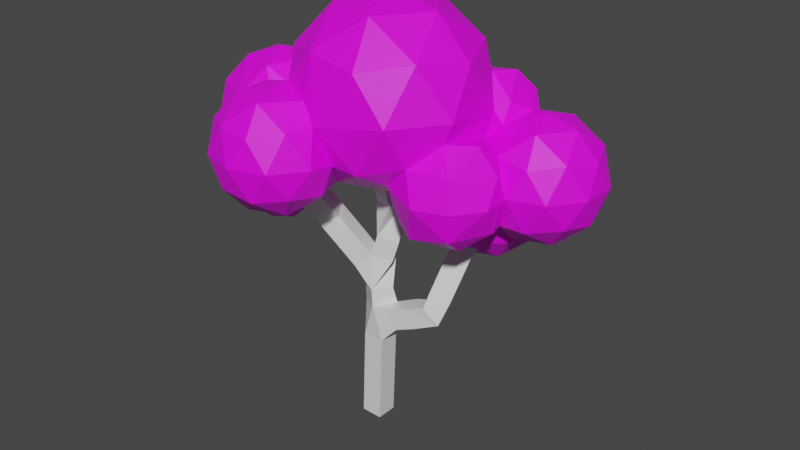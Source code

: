 # Source: koivu1.blend  (saved by Blender 4.3.34; exported with 4.5.12 LTS)
import bpy
from mathutils import Matrix  # noqa: F401  (used for matrix-valued properties, if any)

bpy.ops.wm.read_factory_settings(use_empty=True)
scene = bpy.context.scene
scene.name = 'Scene'

# ---- collections
col_collection = bpy.data.collections.new('Collection'); scene.collection.children.link(col_collection)

# ---- images (referenced by path relative to the original .blend; pixels are not part of the script)
import os
ASSET_DIR = os.environ.get("B2B_ASSET_DIR", "")  # directory of the original .blend (textures are referenced by path, not embedded)
HERE = os.path.dirname(os.path.abspath(__file__))  # packed textures are extracted next to this script under _unpacked/

def load_image(name, relpath, width, height, colorspace="sRGB"):
    """Load a texture the original file referenced (path relative to the .blend, or extracted next to this script)."""
    p = next((c for c in (os.path.join(HERE, relpath), os.path.join(ASSET_DIR, relpath)) if relpath and os.path.exists(c)), "")
    if p:
        img = bpy.data.images.load(p, check_existing=True)
        img.name = name
    else:  # same state as the original file: an image datablock whose file is absent (Cycles renders it pink)
        img = bpy.data.images.new(name, width, height)
        img.source = "FILE"
        img.filepath = "//" + (relpath or name)
    img.colorspace_settings.name = colorspace
    return img
img_green = load_image('green', 'koivu_lehdet_vihrea.png', 1024, 1024, 'sRGB')

# ---- materials (node trees are filled in below, after node groups)
mat_material = bpy.data.materials.new('Material')
mat_material.alpha_threshold = 0.0
mat_material.use_transparent_shadow = False
mat_material.line_color = (0.0, 0.0, 0.0, 1.0)
mat_material_001 = bpy.data.materials.new('Material.001')
mat_material_001.use_transparent_shadow = False

# ---- material node trees
mat_material.use_nodes = True; mat_material.node_tree.nodes.clear()
_N = mat_material.node_tree.nodes; _L = mat_material.node_tree.links
n0 = _N.new('ShaderNodeOutputMaterial'); n0.name = 'Material Output'; n0.location = (300, 300)
n1 = _N.new('ShaderNodeBsdfPrincipled'); n1.name = 'Principled BSDF'; n1.location = (10, 300)
n1.distribution = 'GGX'
n1.subsurface_method = 'RANDOM_WALK_SKIN'
n1.inputs[2].default_value = 0.4
n1.inputs[3].default_value = 1.45
n1.inputs[27].default_value = (0.0, 0.0, 0.0, 1.0)
n1.inputs[28].default_value = 1.0
_L.new(n1.outputs[0], n0.inputs[0])
n0.is_active_output = True
mat_material_001.use_nodes = True; mat_material_001.node_tree.nodes.clear()
_N = mat_material_001.node_tree.nodes; _L = mat_material_001.node_tree.links
n0 = _N.new('ShaderNodeBsdfPrincipled'); n0.name = 'Principled BSDF'; n0.location = (10, 300)
n0.distribution = 'GGX'
n0.subsurface_method = 'RANDOM_WALK_SKIN'
n0.inputs[3].default_value = 1.45
n0.inputs[27].default_value = (0.0, 0.0, 0.0, 1.0)
n0.inputs[28].default_value = 1.0
n1 = _N.new('ShaderNodeOutputMaterial'); n1.name = 'Material Output'; n1.location = (300, 300)
n2 = _N.new('ShaderNodeTexImage'); n2.name = 'Image Texture'; n2.location = (-280, 280)
n2.image = img_green
_L.new(n0.outputs[0], n1.inputs[0])
_L.new(n2.outputs[0], n0.inputs[0])
n1.is_active_output = True

# ---- world
world_world = bpy.data.worlds.new('World'); scene.world = world_world
world_world.use_nodes = True; world_world.node_tree.nodes.clear()
_N = world_world.node_tree.nodes; _L = world_world.node_tree.links
n0 = _N.new('ShaderNodeOutputWorld'); n0.name = 'World Output'; n0.location = (300, 300)
n1 = _N.new('ShaderNodeBackground'); n1.name = 'Background'; n1.location = (10, 300)
n1.inputs[0].default_value = (0.05088, 0.05088, 0.05088, 1.0)
_L.new(n1.outputs[0], n0.inputs[0])
n0.is_active_output = True
world_world.color = (0.05088, 0.05088, 0.05088)
world_world.use_sun_shadow = False
world_world.sun_shadow_jitter_overblur = 0.0

# ---- meshes
me_cube = bpy.data.meshes.new('Cube')
me_cube.from_pydata([(0.0, 0.0, 0.0), (1.845, 1.053, 5.051), (1.448, 0.2335, 3.121), (0.3067, 0.7976, 8.84), (0.1638, -0.1097, 7.317), (0.2931, 0.3024, 5.103), (-0.05172, 0.1017, 3.724), (0.1034, -3.521e-07, 2.621), (3.123, 1.43, 5.444), (-1.009, -0.387, 5.034), (-1.037, -1.393, 6.284), (2.172, 0.9581, 6.267), (-0.478, 1.782, 5.679)], [(6, 9), (1, 8), (2, 1), (7, 2), (4, 3), (5, 4), (6, 5), (7, 6), (0, 7), (9, 10), (1, 11), (5, 12)], [])
_uv = me_cube.uv_layers.new(name='UVMap')
_uv.uv.foreach_set('vector', [])
me_cube.materials.append(mat_material)
me_cube.use_remesh_preserve_volume = False
me_cube.use_remesh_preserve_attributes = False
me_cube.use_mirror_vertex_groups = False
me_cube.update()
me_icosphere_006 = bpy.data.meshes.new('Icosphere.006')
me_icosphere_006.from_pydata([(1.069, -0.1634, -1.76), (-0.4799, 1.329, -2.094), (-0.856, 1.141, -1.821), (-0.3252, 1.47, -1.319), (-0.4425, 0.815, -1.886), (3.278e-07, 0.0, -1.35), (-0.4425, 1.603, -1.886), (1.482, -0.7279, -1.387), (0.06551, 1.503, -1.012), (0.7761, 1.081, -2.438), (-0.2736, 1.119, -0.6739), (-1.484, 1.387, -1.502), (-1.008, 1.878, -1.308), (1.47, 0.5768, -1.908), (-0.3981, 1.572, -1.418), (0.8841, -0.7312, -1.525), (0.332, -0.2486, -1.243), (-0.5904, 1.1, -2.078), (-0.9912, 0.2864, -1.678), (-0.256, 1.209, -2.078), (0.5111, 0.2653, -1.908), (-1.265, 1.69, -0.7927), (-0.08175, 1.084, -1.901), (-0.7488, 1.693, -0.6728), (-0.4155, 0.7788, -1.124), (1.466, -0.7353, -0.552), (-0.137, 1.561, -1.13), (-1.067, 1.298, -0.4676), (-0.7446, 1.429, -1.887), (-0.6109, 0.02285, -1.195), (-1.018, 0.8638, -1.724), (0.1532, 1.043, -0.8007), (0.5111, 1.896, -1.908), (-0.2965, 0.7657, -1.637), (-0.3632, 1.255, -0.781), (-1.46, -0.8072, -1.922), (-0.06534, 1.341, -0.755), (1.47, 1.585, -1.908), (-0.7207, 0.8656, -1.669), (-0.7238, 1.549, -1.664), (1.77, -0.1634, -0.625), (1.61, 0.7825, -1.784), (-0.2886, 1.651, -1.61), (-1.264, 1.203, -1.724), (-1.018, 1.541, -1.724), (-1.134, -1.043, -1.674), (1.402, -0.4058, -1.643), (-1.696, 0.4059, -1.47), (-0.73, 1.751, -1.504), (1.736, -0.1634, -1.388), (-1.544, 0.988, -1.064), (1.402, 0.07896, -1.643), (0.6562, -0.1634, -1.643), (-1.306, 1.751, -1.148), (1.041, 1.896, -1.051), (-1.553, 1.412, -1.148), (-0.5099, 1.751, -1.148), (0.5288, -0.5556, -1.388), (-1.688, -1.046, -1.674), (0.969, 1.443, -0.0007397), (0.6204, 0.6015, -2.295), (-1.485, 1.203, -0.7914), (1.814, -0.4058, -0.9758), (1.184, 0.7846, -2.295), (-0.3353, 1.432, -0.8769), (2.413, 0.3451, -1.338), (1.069, -0.9477, -0.9758), (1.526, 0.8831, -0.1614), (-0.5519, 1.203, -0.5712), (1.028, 0.3053, -1.983), (1.53, -0.7979, -0.9758), (0.5489, -0.7412, -0.903), (1.592, 1.081, -1.983), (0.9715, 0.7802, 0.2712), (1.184, 1.377, -2.295), (0.2721, 1.081, -2.295), (-1.815, -0.6634, -1.767), (0.1164, 0.6015, -1.983), (-0.8297, -1.232, -1.465), (0.6204, 1.56, -2.295), (0.1164, 1.56, -1.983), (-1.796, 0.7236, -0.8036), (1.028, 1.856, -1.983), (1.199, -0.4642, -0.2631), (1.481, -0.1634, -0.3086), (-1.537, -0.281, -1.767), (-0.9654, -0.5159, -1.674), (-0.129, 0.7762, -1.414), (0.2126, 0.3053, -1.479), (0.2126, 1.856, -1.479), (-1.271, 0.05086, -1.576), (-1.632, -1.164, -0.9009), (1.34, 1.856, -1.479), (0.7761, 2.039, -1.479), (-1.833, -0.8197, -1.109), (-0.969, -0.1686, -1.346), (0.5241, 1.856, -0.9755), (-0.5517, 0.4059, -1.346), (1.353, 0.5095, -0.2649), (-0.7943, 0.6548, -1.519), (2.413, 1.258, -1.338), (0.3684, 1.377, -0.664), (0.9025, 1.422, -0.5987), (0.7554, 1.498, -0.3257), (-2.25, -0.4308, -0.8615), (1.368, 1.328, -0.4219), (2.025, 0.06296, -0.5609), (1.365, 0.6384, 0.0003834), (-1.618, -0.03704, -1.234), (-1.292, 0.8082, -1.533), (-1.644, 0.7609, -1.346), (1.365, 1.216, 0.0003834), (-0.2013, -1.689, -0.9845), (-1.192, -0.6634, -1.903), (1.166, 1.056, 0.2557), (0.7032, 1.088, 0.1805), (-1.07, -1.971, -0.9845), (2.025, 1.54, -0.5609), (2.562, 0.8016, -0.5609), (-1.751, 0.3522, -0.5959), (-1.25, 0.997, -0.6083), (-1.776, -0.3993, -1.675), (-1.137, -0.2, -1.538), (1.785, 0.8016, -0.08086), (-1.458, 0.6253, -0.3682), (-0.9108, -0.5002, -1.397), (-2.101, -0.8873, -0.08481), (-0.9937, 0.73, -0.3626), (-1.317, -1.175, -1.305), (-2.101, 0.02574, -0.08481), (1.644, 0.3674, -1.688), (-1.107, -1.089, -1.362), (-1.868, -0.9792, -1.362), (2.154, 0.5333, -1.688), (0.3731, -1.148, 0.6037), (-1.72, -0.2577, -1.247), (2.013, 0.09911, -1.406), (2.524, 0.8016, -1.406), (-1.407, -0.1628, -1.286), (-1.473, -0.4308, 0.3952), (2.154, 1.07, -1.688), (-1.511, -1.034, -1.044), (-0.5897, -1.971, -0.2078), (-1.458, -1.689, -0.2078), (-0.9769, -0.7097, 0.6037), (2.013, 1.504, -1.406), (-0.9769, 0.7097, 0.6037), (2.611, 0.5333, -0.9492), (2.611, 1.07, -0.9492), (0.3731, 1.148, 0.6037), (1.207, 0.0, 0.6037), (2.296, 0.09911, -0.9492), (-1.87, -0.4545, -1.246), (-2.071, -0.8649, -0.9297), (-0.7884, -1.03, 0.2342), (3.278e-07, 0.0, 1.35), (-0.2807, -0.766, -1.069), (2.296, 1.504, -0.9492), (-2.071, 0.003401, -0.9297), (1.785, 1.67, -0.9492), (2.383, 0.3674, -0.4927), (-0.9707, -1.666, -1.335), (1.557, 1.504, -0.4927), (-0.4603, -1.5, -1.335), (0.3549, -1.092, -0.7097), (2.383, 1.236, -0.4927), (1.926, 0.3674, -0.2105), (-0.6014, -1.935, -1.053), (2.242, 0.8016, -0.2105), (-2.299, -0.6991, -0.4732), (-1.983, -1.133, -0.4732), (-0.091, -1.232, -1.053), (1.926, 1.236, -0.2105), (-0.4603, -0.9637, -1.335), (-1.983, 0.2717, -0.4732), (-2.299, -0.1624, -0.4732), (-1.427, -1.666, -1.053), (-0.1912, 0.6804, -1.148), (-1.562, -1.194, -0.1191), (-2.212, -0.4308, -0.01663), (-1.701, 0.2717, -0.01663), (-1.332, -0.8649, 0.2655), (-0.5753, -0.5124, -1.008), (1.284, -0.4172, 0.0), (-1.842, -0.6991, 0.2655), (-0.003805, -1.5, -0.5962), (-1.842, -0.1624, 0.2655), (-1.255, -0.01686, 0.2507), (-0.8297, -2.1, -0.5962), (-0.3193, -1.935, -0.5962), (0.7935, -1.092, 0.0), (-1.655, -1.5, -0.5962), (-1.34, -1.935, -0.5962), (-0.7935, 1.092, 0.0), (-1.295, 0.3184, -0.07904), (3.278e-07, 1.35, 0.0), (0.9291, -0.675, 0.7097), (-0.2321, -1.666, -0.1396), (-0.3549, -1.092, 0.7097), (-1.058, -1.935, -0.1396), (-1.148, 0.0, 0.7097), (-0.3549, 1.092, 0.7097), (0.9291, 0.675, 0.7097), (0.2193, -0.675, 1.148), (-0.6886, -1.666, 0.1425), (0.7097, 0.0, 1.148), (-0.3578, -1.214, 0.1297), (-0.5742, -0.4172, 1.148), (-1.199, -1.5, 0.1425), (-0.5742, 0.4172, 1.148), (-1.223, -0.9546, 0.125), (0.2193, 0.675, 1.148), (-0.1148, -1.325, -0.1153), (-0.009612, -1.114, -0.6649), (-0.7373, -0.4663, -0.9279), (-1.147, -0.5333, 0.2905), (-0.987, -0.8126, 0.08173), (-0.8362, -0.2112, -0.9589), (-1.649, -1.238, -0.533), (-0.9196, -0.8211, -1.347), (-0.9748, -0.6117, -1.123), (-1.142, -0.2354, -1.238), (-1.819, 0.1649, -0.943), (-0.5117, 0.6834, -0.9719), (-1.464, 0.4069, -0.372), (-1.21, 0.3338, -0.2809), (0.5074, 1.047, -0.5996), (1.247, 0.4628, -0.09828), (1.118, 0.4492, -0.5561), (0.4603, 1.183, -0.1317), (1.492, 1.112, -0.2139), (0.4598, 0.2729, -1.212), (0.003911, 0.6989, -1.1), (1.401, 1.561, -0.9431), (0.5668, 1.222, -0.5938), (0.9359, 0.5429, -0.7202), (1.015, 0.5591, -0.7412), (0.3422, 1.106, -0.6811), (1.148, 1.317, -0.6742), (1.649, 1.237, -1.687), (1.578, 1.523, -1.382), (1.586, 0.09865, -0.4913), (1.816, -0.05929, -0.937), (0.8905, -0.8023, -0.5658), (0.8423, 0.1588, -1.636), (1.666, 0.08419, -1.399), (1.22, 0.2346, -0.3242), (1.057, 0.5018, -0.6467), (1.352, 0.3169, -1.47), (1.287, 0.3488, -0.4469), (-0.5324, 0.6408, -1.144), (-0.4163, 0.8885, -0.8187), (-0.8066, 0.852, -0.5748), (-0.04352, 1.373, -1.775), (-0.3726, 0.867, -1.393), (-0.1396, 0.9359, -1.522), (-0.3993, 0.9071, -0.8436), (-0.3903, 0.9231, -0.813), (-0.1146, 1.415, -1.438)], [], [(156, 29, 5), (193, 195, 10), (134, 196, 203), (144, 198, 207), (146, 200, 209), (149, 201, 211), (150, 202, 205), (205, 211, 155), (205, 202, 211), (202, 149, 211), (211, 209, 155), (211, 201, 209), (201, 146, 209), (209, 207, 155), (209, 200, 207), (200, 144, 207), (207, 203, 155), (207, 198, 203), (198, 134, 203), (203, 205, 155), (203, 196, 205), (196, 150, 205), (150, 227, 202), (195, 201, 149), (195, 193, 201), (193, 146, 201), (200, 146, 194), (200, 194, 187), (198, 212, 134), (190, 196, 134), (190, 183, 196), (183, 150, 196), (195, 237, 10), (193, 194, 146), (212, 190, 134), (212, 164, 190), (183, 227, 150), (5, 231, 16), (78, 163, 161), (112, 163, 171), (78, 161, 128), (185, 112, 171), (116, 167, 188), (191, 91, 176), (112, 185, 189), (116, 188, 192), (142, 197, 204), (143, 199, 208), (210, 208, 154), (178, 208, 210), (208, 178, 143), (154, 208, 204), (208, 199, 204), (199, 142, 204), (154, 204, 206), (206, 204, 197), (206, 197, 212), (178, 218, 191), (143, 178, 191), (192, 199, 143), (192, 188, 199), (188, 142, 199), (189, 197, 142), (189, 185, 197), (191, 192, 143), (191, 176, 192), (176, 116, 192), (188, 189, 142), (188, 167, 189), (167, 112, 189), (212, 185, 213), (213, 171, 156), (173, 219, 182), (128, 176, 91), (128, 161, 176), (161, 116, 176), (173, 171, 163), (163, 78, 173), (161, 167, 116), (161, 163, 167), (163, 112, 167), (104, 153, 169), (104, 169, 175), (126, 178, 184), (129, 179, 186), (139, 215, 187), (187, 186, 139), (187, 180, 186), (180, 129, 186), (186, 184, 139), (186, 179, 184), (179, 126, 184), (184, 181, 139), (184, 178, 181), (180, 194, 224), (129, 180, 174), (175, 179, 129), (175, 169, 179), (169, 126, 179), (170, 178, 126), (194, 225, 224), (174, 175, 129), (174, 158, 175), (158, 104, 175), (169, 170, 126), (169, 153, 170), (153, 91, 170), (152, 104, 158), (152, 153, 104), (41, 133, 130), (65, 133, 137), (65, 137, 147), (100, 145, 157), (65, 147, 151), (100, 157, 148), (106, 160, 166), (117, 162, 172), (118, 165, 168), (168, 172, 123), (168, 165, 172), (165, 117, 172), (230, 162, 105), (67, 98, 123), (123, 98, 166), (166, 168, 123), (166, 160, 168), (160, 118, 168), (148, 165, 118), (148, 157, 165), (157, 117, 165), (162, 117, 159), (233, 162, 159), (242, 106, 241), (151, 160, 106), (151, 147, 160), (147, 118, 160), (157, 159, 117), (157, 145, 159), (159, 145, 240), (136, 65, 151), (147, 148, 118), (147, 137, 148), (137, 100, 148), (140, 145, 100), (140, 239, 145), (41, 130, 248), (137, 140, 100), (137, 133, 140), (133, 41, 140), (136, 245, 130), (130, 133, 136), (133, 65, 136), (45, 113, 86), (35, 76, 85), (35, 85, 113), (219, 45, 86), (128, 58, 45), (76, 58, 132), (85, 121, 135), (131, 45, 219), (58, 128, 132), (76, 132, 152), (135, 138, 85), (86, 122, 125), (132, 94, 152), (94, 132, 141), (141, 132, 128), (138, 122, 85), (135, 121, 152), (121, 76, 152), (128, 45, 131), (219, 125, 220), (219, 86, 125), (113, 122, 86), (113, 85, 122), (85, 76, 121), (76, 35, 58), (35, 45, 58), (35, 113, 45), (29, 18, 97), (18, 90, 47), (109, 18, 47), (109, 99, 18), (221, 138, 95), (222, 47, 108), (222, 81, 47), (124, 81, 119), (124, 225, 127), (120, 124, 127), (81, 124, 120), (119, 224, 124), (81, 120, 50), (119, 81, 222), (50, 110, 81), (110, 47, 81), (217, 95, 29), (29, 97, 223), (110, 109, 47), (47, 90, 108), (99, 97, 18), (90, 18, 95), (18, 29, 95), (227, 107, 73), (114, 67, 111), (111, 59, 114), (115, 73, 114), (59, 115, 114), (229, 115, 59), (114, 73, 107), (107, 67, 114), (59, 111, 105), (229, 59, 103), (59, 105, 103), (103, 105, 238), (103, 238, 102), (226, 229, 234), (228, 98, 227), (236, 247, 235), (9, 63, 60), (13, 63, 72), (9, 60, 75), (9, 75, 79), (9, 79, 74), (32, 80, 89), (37, 82, 92), (20, 244, 88), (32, 89, 93), (54, 96, 102), (54, 102, 233), (234, 102, 101), (96, 101, 102), (8, 101, 96), (54, 233, 92), (93, 96, 54), (93, 89, 96), (89, 8, 96), (232, 88, 231), (92, 93, 54), (92, 82, 93), (82, 32, 93), (80, 22, 253), (88, 87, 77), (77, 20, 88), (74, 82, 37), (74, 79, 82), (79, 32, 82), (79, 80, 32), (79, 75, 80), (22, 80, 75), (77, 22, 75), (75, 60, 77), (60, 20, 77), (72, 74, 37), (72, 63, 74), (63, 9, 74), (60, 69, 20), (60, 63, 69), (63, 13, 69), (0, 46, 15), (7, 46, 49), (0, 15, 52), (7, 49, 62), (66, 15, 7), (7, 62, 70), (71, 15, 66), (246, 83, 84), (84, 83, 25), (25, 40, 84), (40, 242, 241), (70, 62, 25), (62, 40, 25), (71, 16, 57), (71, 57, 15), (66, 70, 25), (66, 7, 70), (51, 244, 248), (16, 231, 52), (57, 16, 52), (52, 15, 57), (51, 49, 46), (0, 51, 46), (15, 46, 7), (2, 30, 43), (2, 43, 44), (2, 44, 39), (50, 11, 109), (12, 11, 53), (254, 24, 250), (50, 55, 11), (21, 61, 27), (23, 27, 68), (23, 68, 64), (23, 21, 27), (61, 120, 27), (27, 252, 68), (64, 3, 56), (56, 23, 64), (12, 21, 23), (12, 53, 21), (55, 61, 21), (61, 55, 50), (56, 12, 23), (56, 48, 12), (53, 55, 21), (53, 11, 55), (48, 14, 39), (12, 48, 44), (44, 11, 12), (44, 43, 11), (109, 11, 43), (43, 30, 109), (1, 19, 17), (39, 6, 28), (42, 253, 6), (38, 4, 33), (39, 42, 6), (14, 258, 42), (38, 2, 4), (33, 4, 22), (6, 253, 19), (19, 1, 6), (1, 28, 6), (1, 17, 28), (17, 2, 28), (232, 231, 5, 177), (17, 4, 2), (22, 19, 253), (17, 19, 4), (19, 22, 4), (24, 87, 177), (36, 8, 64), (36, 10, 31), (34, 10, 36), (64, 34, 36), (34, 257, 10), (64, 8, 26), (26, 8, 258), (87, 24, 254), (177, 87, 232), (156, 5, 16), (29, 177, 5), (127, 193, 10, 252), (212, 213, 164), (83, 183, 190, 243), (73, 115, 149, 202), (202, 227, 73), (200, 187, 215, 144), (229, 195, 149, 115), (198, 144, 154), (198, 154, 206), (206, 212, 198), (237, 195, 229, 226), (154, 144, 215, 216), (127, 194, 193), (194, 127, 225), (83, 246, 227, 183), (190, 164, 243), (246, 228, 227), (237, 31, 10), (223, 251, 252, 10, 257, 177), (177, 29, 223), (217, 29, 156, 182, 214), (71, 164, 156, 16), (164, 213, 156), (182, 219, 220, 214), (71, 243, 164), (131, 219, 78), (78, 128, 131), (173, 78, 219), (191, 218, 91), (210, 154, 216), (212, 197, 185), (185, 171, 213), (173, 182, 156), (119, 222, 158, 174), (91, 141, 128), (171, 173, 156), (152, 108, 135), (108, 138, 135), (119, 174, 180, 224), (170, 91, 218), (210, 216, 181), (180, 187, 194), (210, 181, 178), (139, 181, 215), (215, 181, 216), (91, 153, 94, 141), (170, 218, 178), (222, 108, 158), (152, 158, 108), (153, 152, 94), (105, 162, 233, 238), (217, 214, 221), (214, 220, 221), (140, 41, 239), (136, 242, 245), (159, 240, 233), (249, 241, 98), (123, 172, 230), (172, 162, 230), (123, 230, 67), (98, 228, 249), (166, 98, 241), (241, 106, 166), (234, 101, 237, 226), (151, 106, 242), (242, 136, 151), (145, 239, 240), (248, 130, 245), (125, 221, 220), (125, 122, 221), (138, 221, 122), (127, 252, 120), (225, 124, 224), (95, 217, 221), (223, 97, 250), (110, 50, 109), (108, 90, 138), (99, 250, 97), (90, 95, 138), (103, 102, 234), (111, 67, 230), (105, 111, 230), (98, 107, 227), (98, 67, 107), (103, 234, 229), (13, 72, 41), (20, 69, 244), (77, 87, 22), (13, 41, 248), (255, 22, 87), (37, 92, 240), (8, 31, 101), (102, 238, 233), (37, 240, 239, 72), (101, 31, 237), (92, 233, 240), (88, 244, 231), (258, 8, 89), (89, 80, 258), (253, 258, 80), (87, 88, 232), (69, 248, 244), (248, 69, 13), (239, 41, 72), (246, 84, 241, 249), (0, 52, 244), (244, 51, 0), (228, 246, 249), (84, 40, 241), (242, 62, 49, 245), (25, 83, 243), (236, 235, 247), (243, 71, 66), (66, 25, 243), (40, 62, 242), (68, 251, 256, 34), (245, 51, 248), (52, 231, 244), (49, 51, 245), (30, 2, 38), (14, 48, 56), (3, 14, 56), (64, 68, 34), (61, 50, 120), (27, 120, 252), (252, 251, 68), (250, 24, 256, 251), (223, 250, 251), (250, 99, 254), (44, 48, 39), (99, 109, 30), (99, 30, 38), (99, 38, 254), (22, 255, 33), (14, 3, 258), (258, 253, 42), (39, 14, 42), (33, 254, 38), (255, 254, 33), (2, 39, 28), (31, 8, 36), (34, 256, 257), (26, 3, 64), (256, 24, 257), (177, 257, 24), (3, 26, 258), (254, 255, 87)])
_uv = me_icosphere_006.uv_layers.new(name='UVMap')
_uv.uv.foreach_set('vector', [0.0458, 0.3505, 0.04363, 0.2919, 0.08576, 0.3016, 0.03892, 0.6197, 0.04295, 0.5714, 0.08752, 0.6058, 0.4515, 0.1598, 0.4556, 0.1113, 0.4982, 0.1352, 0.4888, 0.5287, 0.5363, 0.5041, 0.5307, 0.561, 0.1847, 0.1049, 0.1825, 0.0532, 0.2261, 0.07602, 0.275, 0.1577, 0.2261, 0.1372, 0.2792, 0.107, 0.4515, 0.0572, 0.4714, 0.02127, 0.4982, 0.07486, 0.3216, 0.07321, 0.2792, 0.107, 0.275, 0.05355, 0.3216, 0.07321, 0.3216, 0.1344, 0.2792, 0.107, 0.3216, 0.1344, 0.275, 0.1577, 0.2792, 0.107, 0.2792, 0.107, 0.2261, 0.07602, 0.275, 0.05355, 0.2792, 0.107, 0.2261, 0.1372, 0.2261, 0.07602, 0.2261, 0.1372, 0.1847, 0.1049, 0.2261, 0.07602, 0.2261, 0.07602, 0.2357, 0.02301, 0.275, 0.05355, 0.2261, 0.07602, 0.1825, 0.0532, 0.2357, 0.02301, 0.4739, 0.5668, 0.4888, 0.5287, 0.5307, 0.561, 0.5307, 0.561, 0.5839, 0.5308, 0.5697, 0.5741, 0.5307, 0.561, 0.5363, 0.5041, 0.5839, 0.5308, 0.5363, 0.5041, 0.5794, 0.4773, 0.5839, 0.5308, 0.2947, 0.02127, 0.3216, 0.07321, 0.275, 0.05355, 0.4982, 0.1352, 0.4556, 0.1113, 0.4982, 0.07486, 0.4556, 0.1113, 0.4515, 0.0572, 0.4982, 0.07486, 0.4515, 0.0572, 0.4064, 0.02234, 0.4714, 0.02127, 0.2357, 0.1833, 0.2261, 0.1372, 0.275, 0.1577, 0.2357, 0.1833, 0.1825, 0.1522, 0.2261, 0.1372, 0.1825, 0.1522, 0.1847, 0.1049, 0.2261, 0.1372, 0.5206, 0.3878, 0.4746, 0.3602, 0.5255, 0.335, 0.5206, 0.3878, 0.5255, 0.335, 0.5371, 0.3622, 0.5363, 0.5041, 0.5246, 0.4417, 0.5794, 0.4773, 0.4025, 0.1406, 0.4556, 0.1113, 0.4515, 0.1598, 0.4025, 0.1406, 0.4025, 0.08027, 0.4556, 0.1113, 0.4025, 0.08027, 0.4515, 0.0572, 0.4556, 0.1113, 0.04295, 0.5714, 0.09941, 0.5652, 0.08752, 0.6058, 0.4648, 0.3078, 0.5255, 0.335, 0.4746, 0.3602, 0.5246, 0.4417, 0.5839, 0.4342, 0.5794, 0.4773, 0.03968, 0.4239, 0.08011, 0.3983, 0.108, 0.4361, 0.4025, 0.08027, 0.4064, 0.02234, 0.4515, 0.0572, 0.08576, 0.3016, 0.124, 0.3019, 0.102, 0.328, 0.3792, 0.5352, 0.3834, 0.5694, 0.3485, 0.5507, 0.3813, 0.6022, 0.3834, 0.5694, 0.4102, 0.5863, 0.3792, 0.5352, 0.3485, 0.5507, 0.3531, 0.5137, 0.05961, 0.6941, 0.0348, 0.6744, 0.06674, 0.6623, 0.322, 0.5703, 0.3498, 0.5901, 0.321, 0.601, 0.8937, 0.4835, 0.8674, 0.4678, 0.8937, 0.4449, 0.0348, 0.6744, 0.05961, 0.6941, 0.02287, 0.7066, 0.4933, 0.6167, 0.5239, 0.6278, 0.4897, 0.6472, 0.02127, 0.7404, 0.05166, 0.7329, 0.04593, 0.7637, 0.4933, 0.682, 0.5239, 0.6662, 0.5203, 0.7028, 0.05206, 0.8678, 0.02127, 0.8496, 0.06165, 0.8357, 0.03162, 0.8882, 0.02127, 0.8496, 0.05206, 0.8678, 0.5203, 0.7028, 0.4845, 0.709, 0.4933, 0.682, 0.06165, 0.8357, 0.02127, 0.8496, 0.03143, 0.813, 0.5203, 0.7028, 0.5239, 0.6662, 0.5545, 0.6833, 0.5239, 0.6662, 0.5516, 0.6489, 0.5545, 0.6833, 0.06165, 0.8357, 0.03143, 0.813, 0.07042, 0.8063, 0.084, 0.7498, 0.04593, 0.7637, 0.05166, 0.7329, 0.084, 0.7498, 0.05166, 0.7329, 0.0778, 0.728, 0.8751, 0.5205, 0.8765, 0.4924, 0.8937, 0.4835, 0.4933, 0.682, 0.4845, 0.709, 0.4648, 0.6721, 0.4897, 0.6472, 0.5239, 0.6662, 0.4933, 0.682, 0.4897, 0.6472, 0.5239, 0.6278, 0.5239, 0.6662, 0.5239, 0.6278, 0.5516, 0.6489, 0.5239, 0.6662, 0.02287, 0.7066, 0.05166, 0.7329, 0.02127, 0.7404, 0.02287, 0.7066, 0.05961, 0.6941, 0.05166, 0.7329, 0.4648, 0.6721, 0.4897, 0.6472, 0.4933, 0.682, 0.4648, 0.6721, 0.4648, 0.6337, 0.4897, 0.6472, 0.4648, 0.6337, 0.4933, 0.6167, 0.4897, 0.6472, 0.5239, 0.6278, 0.5545, 0.6212, 0.5516, 0.6489, 0.321, 0.601, 0.3498, 0.5901, 0.3558, 0.6197, 0.3498, 0.5901, 0.3813, 0.6022, 0.3558, 0.6197, 0.0778, 0.728, 0.05961, 0.6941, 0.084, 0.6856, 0.4992, 0.7515, 0.5223, 0.7712, 0.4983, 0.787, 0.5153, 0.8072, 0.4964, 0.837, 0.4758, 0.8046, 0.8551, 0.4342, 0.8937, 0.4449, 0.8674, 0.4678, 0.3531, 0.5137, 0.3485, 0.5507, 0.319, 0.5373, 0.3485, 0.5507, 0.322, 0.5703, 0.319, 0.5373, 0.409, 0.5469, 0.4102, 0.5863, 0.3834, 0.5694, 0.3834, 0.5694, 0.3792, 0.5352, 0.409, 0.5469, 0.3485, 0.5507, 0.3498, 0.5901, 0.322, 0.5703, 0.3485, 0.5507, 0.3834, 0.5694, 0.3498, 0.5901, 0.3834, 0.5694, 0.3813, 0.6022, 0.3498, 0.5901, 0.2122, 0.2538, 0.1918, 0.2348, 0.2293, 0.2258, 0.2122, 0.2538, 0.2293, 0.2258, 0.2468, 0.2587, 0.6509, 0.488, 0.6959, 0.4957, 0.6541, 0.5218, 0.6212, 0.1246, 0.6225, 0.1578, 0.5945, 0.1432, 0.563, 0.1576, 0.5407, 0.1547, 0.555, 0.1226, 0.555, 0.1226, 0.5945, 0.1432, 0.563, 0.1576, 0.555, 0.1226, 0.5945, 0.1038, 0.5945, 0.1432, 0.5945, 0.1038, 0.6212, 0.1246, 0.5945, 0.1432, 0.5945, 0.1432, 0.5884, 0.1773, 0.563, 0.1576, 0.5945, 0.1432, 0.6225, 0.1578, 0.5884, 0.1773, 0.6265, 0.4977, 0.6509, 0.488, 0.6541, 0.5218, 0.6541, 0.5218, 0.6917, 0.5336, 0.6651, 0.546, 0.6541, 0.5218, 0.6959, 0.4957, 0.6917, 0.5336, 0.5945, 0.1038, 0.5674, 0.09127, 0.5856, 0.07924, 0.6212, 0.1246, 0.5945, 0.1038, 0.6225, 0.09412, 0.2468, 0.2587, 0.267, 0.2332, 0.2764, 0.2665, 0.2468, 0.2587, 0.2293, 0.2258, 0.267, 0.2332, 0.6386, 0.4604, 0.6509, 0.488, 0.6265, 0.4977, 0.6738, 0.4615, 0.6959, 0.4957, 0.6509, 0.488, 0.674, 0.3679, 0.687, 0.3673, 0.687, 0.3879, 0.2579, 0.2953, 0.2468, 0.2587, 0.2764, 0.2665, 0.2579, 0.2953, 0.2202, 0.2879, 0.2468, 0.2587, 0.2202, 0.2879, 0.2122, 0.2538, 0.2468, 0.2587, 0.6386, 0.4604, 0.6738, 0.4615, 0.6509, 0.488, 0.6386, 0.4604, 0.6666, 0.4342, 0.6738, 0.4615, 0.6666, 0.4342, 0.7041, 0.4432, 0.6738, 0.4615, 0.1825, 0.2745, 0.2122, 0.2538, 0.2202, 0.2879, 0.1825, 0.2745, 0.1918, 0.2348, 0.2122, 0.2538, 0.2495, 0.7144, 0.2064, 0.7068, 0.2401, 0.686, 0.1791, 0.6886, 0.2064, 0.7068, 0.1784, 0.7216, 0.319, 0.6938, 0.3338, 0.663, 0.3505, 0.691, 0.397, 0.2555, 0.3802, 0.2856, 0.3623, 0.2509, 0.319, 0.6938, 0.3505, 0.691, 0.3324, 0.7253, 0.397, 0.2555, 0.3623, 0.2509, 0.3883, 0.2267, 0.3545, 0.7509, 0.3714, 0.7246, 0.3885, 0.7509, 0.05016, 0.1883, 0.06599, 0.1581, 0.08238, 0.1938, 0.3853, 0.6926, 0.4074, 0.6781, 0.4066, 0.7166, 0.1017, 0.2228, 0.08238, 0.1938, 0.1169, 0.1941, 0.1017, 0.2228, 0.06247, 0.2194, 0.08238, 0.1938, 0.06247, 0.2194, 0.05016, 0.1883, 0.08238, 0.1938, 0.1007, 0.1659, 0.06599, 0.1581, 0.08378, 0.1495, 0.1157, 0.1733, 0.14, 0.1655, 0.1169, 0.1941, 0.8021, 0.5242, 0.7713, 0.5133, 0.8112, 0.4963, 0.1365, 0.2085, 0.1017, 0.2228, 0.1169, 0.1941, 0.3885, 0.7509, 0.3714, 0.7246, 0.4066, 0.7166, 0.3714, 0.7246, 0.3853, 0.6926, 0.4066, 0.7166, 0.3728, 0.6623, 0.4074, 0.6781, 0.3853, 0.6926, 0.3883, 0.2267, 0.3623, 0.2509, 0.3502, 0.2258, 0.3623, 0.2509, 0.3321, 0.2539, 0.3502, 0.2258, 0.06599, 0.1581, 0.05016, 0.1883, 0.03596, 0.1616, 0.05234, 0.1371, 0.06599, 0.1581, 0.03596, 0.1616, 0.7829, 0.441, 0.8084, 0.4619, 0.7826, 0.4785, 0.3324, 0.7253, 0.3714, 0.7246, 0.3545, 0.7509, 0.3324, 0.7253, 0.3505, 0.691, 0.3714, 0.7246, 0.3505, 0.691, 0.3853, 0.6926, 0.3714, 0.7246, 0.3623, 0.2509, 0.3421, 0.2847, 0.3321, 0.2539, 0.3623, 0.2509, 0.3802, 0.2856, 0.3421, 0.2847, 0.3421, 0.2847, 0.3802, 0.2856, 0.3667, 0.3124, 0.2053, 0.6674, 0.1791, 0.6886, 0.1767, 0.6578, 0.3505, 0.691, 0.3728, 0.6623, 0.3853, 0.6926, 0.3505, 0.691, 0.3338, 0.663, 0.3728, 0.6623, 0.4223, 0.2465, 0.397, 0.2555, 0.3883, 0.2267, 0.4173, 0.2829, 0.3802, 0.2856, 0.397, 0.2555, 0.4173, 0.2829, 0.3972, 0.3163, 0.3802, 0.2856, 0.2495, 0.7144, 0.2401, 0.686, 0.2556, 0.6695, 0.4223, 0.2465, 0.4173, 0.2829, 0.397, 0.2555, 0.1784, 0.7216, 0.2064, 0.7068, 0.2131, 0.7403, 0.2064, 0.7068, 0.2495, 0.7144, 0.2131, 0.7403, 0.2053, 0.6674, 0.2293, 0.6591, 0.2401, 0.686, 0.2401, 0.686, 0.2064, 0.7068, 0.2053, 0.6674, 0.2064, 0.7068, 0.1791, 0.6886, 0.2053, 0.6674, 0.3762, 0.5049, 0.3957, 0.4783, 0.4102, 0.4912, 0.8878, 0.2258, 0.8871, 0.2453, 0.8534, 0.2424, 0.3751, 0.4702, 0.393, 0.4494, 0.3957, 0.4783, 0.9051, 0.04494, 0.9256, 0.02286, 0.9256, 0.06347, 0.3531, 0.5137, 0.3468, 0.4771, 0.3762, 0.5049, 0.8871, 0.2453, 0.9101, 0.2463, 0.9101, 0.2725, 0.8534, 0.2424, 0.8678, 0.253, 0.8564, 0.2829, 0.9043, 0.02127, 0.9256, 0.02286, 0.9051, 0.04494, 0.3577, 0.9601, 0.319, 0.9601, 0.3544, 0.9352, 0.8871, 0.2453, 0.9101, 0.2725, 0.8739, 0.2847, 0.8809, 0.7942, 0.8698, 0.7794, 0.9059, 0.7691, 0.8811, 0.7302, 0.8752, 0.756, 0.8618, 0.7352, 0.9101, 0.2725, 0.8981, 0.2907, 0.8739, 0.2847, 0.3417, 0.9174, 0.3544, 0.9352, 0.3191, 0.9343, 0.3191, 0.9343, 0.3544, 0.9352, 0.319, 0.9601, 0.8698, 0.7794, 0.8752, 0.756, 0.9059, 0.7691, 0.8564, 0.2829, 0.8678, 0.253, 0.8739, 0.2847, 0.8678, 0.253, 0.8871, 0.2453, 0.8739, 0.2847, 0.3531, 0.5137, 0.3762, 0.5049, 0.3694, 0.5187, 0.9051, 0.04494, 0.9069, 0.06674, 0.8869, 0.05791, 0.9051, 0.04494, 0.9256, 0.06347, 0.9069, 0.06674, 0.9059, 0.7309, 0.8752, 0.756, 0.8811, 0.7302, 0.9059, 0.7309, 0.9059, 0.7691, 0.8752, 0.756, 0.8534, 0.2424, 0.8871, 0.2453, 0.8678, 0.253, 0.3601, 0.4515, 0.3751, 0.4702, 0.3468, 0.4771, 0.3751, 0.4702, 0.3762, 0.5049, 0.3468, 0.4771, 0.3751, 0.4702, 0.3957, 0.4783, 0.3762, 0.5049, 0.6265, 0.6385, 0.6646, 0.6652, 0.6286, 0.6688, 0.6646, 0.6652, 0.6803, 0.642, 0.712, 0.6533, 0.6883, 0.6877, 0.6646, 0.6652, 0.712, 0.6533, 0.9667, 0.3333, 0.9667, 0.3715, 0.9433, 0.3678, 0.6624, 0.6146, 0.6827, 0.6162, 0.6527, 0.6255, 0.2221, 0.3062, 0.1944, 0.3385, 0.1945, 0.3078, 0.2221, 0.3062, 0.2493, 0.3375, 0.1944, 0.3385, 0.5876, 0.06537, 0.6203, 0.0512, 0.6092, 0.08072, 0.5876, 0.06537, 0.5652, 0.08218, 0.5559, 0.05034, 0.5814, 0.0301, 0.5876, 0.06537, 0.5559, 0.05034, 0.6203, 0.0512, 0.5876, 0.06537, 0.5814, 0.0301, 0.6092, 0.08072, 0.5856, 0.07924, 0.5876, 0.06537, 0.6203, 0.0512, 0.5814, 0.0301, 0.6101, 0.02127, 0.2503, 0.3109, 0.2493, 0.3375, 0.2221, 0.3062, 0.2385, 0.3685, 0.2136, 0.3587, 0.2493, 0.3375, 0.2136, 0.3587, 0.1944, 0.3385, 0.2493, 0.3375, 0.6885, 0.1571, 0.6885, 0.1819, 0.6651, 0.175, 0.7903, 0.02127, 0.8161, 0.03415, 0.8109, 0.06815, 0.2136, 0.3587, 0.1995, 0.3777, 0.1944, 0.3385, 0.712, 0.6533, 0.6803, 0.642, 0.698, 0.6186, 0.6513, 0.6862, 0.6286, 0.6688, 0.6646, 0.6652, 0.6803, 0.642, 0.6646, 0.6652, 0.6527, 0.6255, 0.6646, 0.6652, 0.6265, 0.6385, 0.6527, 0.6255, 0.9591, 0.7715, 0.9484, 0.7639, 0.9591, 0.7302, 0.7886, 0.867, 0.7513, 0.8641, 0.7699, 0.8483, 0.9008, 0.3351, 0.8951, 0.366, 0.8774, 0.3333, 0.86, 0.3632, 0.8534, 0.3341, 0.8774, 0.3333, 0.8951, 0.366, 0.86, 0.3632, 0.8774, 0.3333, 0.8612, 0.3897, 0.86, 0.3632, 0.8951, 0.366, 0.7886, 0.867, 0.7886, 0.8915, 0.7616, 0.8866, 0.7616, 0.8866, 0.7513, 0.8641, 0.7886, 0.867, 0.8575, 0.8596, 0.8821, 0.8368, 0.8975, 0.8568, 0.8612, 0.3897, 0.8951, 0.366, 0.8959, 0.3897, 0.8575, 0.8596, 0.8975, 0.8568, 0.8624, 0.8871, 0.8624, 0.8871, 0.8975, 0.8568, 0.9014, 0.8811, 0.8624, 0.8871, 0.9014, 0.8811, 0.8841, 0.8916, 0.05716, 0.9672, 0.02127, 0.9672, 0.05352, 0.954, 0.7466, 0.5003, 0.7713, 0.5133, 0.771, 0.5238, 0.1265, 0.7373, 0.131, 0.7305, 0.131, 0.7412, 0.2435, 0.5729, 0.2089, 0.5571, 0.2467, 0.5351, 0.1793, 0.5361, 0.2089, 0.5571, 0.1776, 0.5725, 0.2435, 0.5729, 0.2467, 0.5351, 0.2764, 0.5586, 0.2435, 0.5729, 0.2764, 0.5586, 0.257, 0.5951, 0.4223, 0.3976, 0.3907, 0.4069, 0.413, 0.3696, 0.6293, 0.3169, 0.6456, 0.2876, 0.6661, 0.3248, 0.3906, 0.3393, 0.3721, 0.3726, 0.3523, 0.3343, 0.2021, 0.7882, 0.2338, 0.7828, 0.207, 0.8218, 0.3527, 0.4027, 0.3226, 0.4052, 0.33, 0.3716, 0.03695, 0.1045, 0.05443, 0.0712, 0.08384, 0.1123, 0.03695, 0.1045, 0.08384, 0.1123, 0.05234, 0.1371, 0.1047, 0.09268, 0.08384, 0.1123, 0.09773, 0.07496, 0.05443, 0.0712, 0.09773, 0.07496, 0.08384, 0.1123, 0.08654, 0.04487, 0.09773, 0.07496, 0.05443, 0.0712, 0.319, 0.3376, 0.3361, 0.3076, 0.3523, 0.3343, 0.02127, 0.07513, 0.05443, 0.0712, 0.03695, 0.1045, 0.02127, 0.07513, 0.04649, 0.03945, 0.05443, 0.0712, 0.04649, 0.03945, 0.08654, 0.04487, 0.05443, 0.0712, 0.2141, 0.8638, 0.207, 0.8218, 0.2338, 0.8226, 0.3523, 0.3343, 0.33, 0.3716, 0.319, 0.3376, 0.3523, 0.3343, 0.3721, 0.3726, 0.33, 0.3716, 0.3721, 0.3726, 0.3527, 0.4027, 0.33, 0.3716, 0.6456, 0.2876, 0.6691, 0.2571, 0.6683, 0.2804, 0.207, 0.8218, 0.1913, 0.8579, 0.1767, 0.8146, 0.1767, 0.8146, 0.2021, 0.7882, 0.207, 0.8218, 0.413, 0.3696, 0.3721, 0.3726, 0.3906, 0.3393, 0.413, 0.3696, 0.3907, 0.4069, 0.3721, 0.3726, 0.3907, 0.4069, 0.3527, 0.4027, 0.3721, 0.3726, 0.6108, 0.2837, 0.6456, 0.2876, 0.6293, 0.3169, 0.6108, 0.2837, 0.6339, 0.2483, 0.6456, 0.2876, 0.6691, 0.2571, 0.6456, 0.2876, 0.6339, 0.2483, 0.6704, 0.2258, 0.6691, 0.2571, 0.6339, 0.2483, 0.2764, 0.5586, 0.2467, 0.5351, 0.2764, 0.5151, 0.2467, 0.5351, 0.2435, 0.4988, 0.2764, 0.5151, 0.4185, 0.3294, 0.413, 0.3696, 0.3906, 0.3393, 0.1776, 0.5725, 0.2089, 0.5571, 0.2153, 0.5942, 0.2089, 0.5571, 0.2435, 0.5729, 0.2153, 0.5942, 0.2467, 0.5351, 0.2089, 0.5135, 0.2435, 0.4988, 0.2467, 0.5351, 0.2089, 0.5571, 0.2089, 0.5135, 0.2089, 0.5571, 0.1793, 0.5361, 0.2089, 0.5135, 0.692, 0.03866, 0.7203, 0.05162, 0.6895, 0.08568, 0.7342, 0.07907, 0.7203, 0.05162, 0.746, 0.03895, 0.692, 0.03866, 0.6895, 0.08568, 0.6651, 0.05034, 0.7572, 0.5896, 0.8028, 0.5885, 0.7895, 0.6148, 0.7151, 0.1146, 0.6895, 0.08568, 0.7342, 0.07907, 0.7572, 0.5896, 0.7895, 0.6148, 0.7545, 0.6175, 0.7975, 0.2932, 0.7556, 0.3059, 0.7643, 0.2685, 0.8844, 0.6111, 0.8915, 0.658, 0.8686, 0.6382, 0.7969, 0.67, 0.7683, 0.6764, 0.7575, 0.6492, 0.7575, 0.6492, 0.805, 0.6421, 0.7969, 0.67, 0.805, 0.6421, 0.8129, 0.6198, 0.8174, 0.6567, 0.7545, 0.6175, 0.7895, 0.6148, 0.7575, 0.6492, 0.7895, 0.6148, 0.805, 0.6421, 0.7575, 0.6492, 0.7975, 0.2932, 0.8109, 0.322, 0.7837, 0.3184, 0.7975, 0.2932, 0.7837, 0.3184, 0.7556, 0.3059, 0.7643, 0.2685, 0.7512, 0.2434, 0.7757, 0.2258, 0.7151, 0.1146, 0.7342, 0.07907, 0.746, 0.09662, 0.5547, 0.9121, 0.5343, 0.9468, 0.5341, 0.9101, 0.9242, 0.1375, 0.9257, 0.177, 0.8892, 0.15, 0.9083, 0.1206, 0.9242, 0.1375, 0.8892, 0.15, 0.6651, 0.05034, 0.6895, 0.08568, 0.6651, 0.08599, 0.7151, 0.02127, 0.746, 0.03895, 0.7203, 0.05162, 0.692, 0.03866, 0.7151, 0.02127, 0.7203, 0.05162, 0.6895, 0.08568, 0.7203, 0.05162, 0.7342, 0.07907, 0.7835, 0.7559, 0.759, 0.7542, 0.771, 0.7302, 0.7835, 0.7559, 0.771, 0.7302, 0.7991, 0.7384, 0.3724, 0.8748, 0.3446, 0.8714, 0.3583, 0.8554, 0.2385, 0.3685, 0.2223, 0.4062, 0.1995, 0.3777, 0.2463, 0.4464, 0.2223, 0.4062, 0.2556, 0.4249, 0.8443, 0.05736, 0.8258, 0.06614, 0.8169, 0.05697, 0.2385, 0.3685, 0.247, 0.3963, 0.2223, 0.4062, 0.6655, 0.795, 0.6297, 0.7883, 0.6478, 0.7591, 0.6879, 0.7631, 0.6478, 0.7591, 0.6698, 0.7302, 0.6879, 0.7631, 0.6698, 0.7302, 0.6986, 0.7364, 0.6879, 0.7631, 0.6655, 0.795, 0.6478, 0.7591, 0.6297, 0.7883, 0.6265, 0.7619, 0.6478, 0.7591, 0.6478, 0.7591, 0.6395, 0.7308, 0.6698, 0.7302, 0.36, 0.7935, 0.3724, 0.819, 0.3459, 0.8134, 0.3459, 0.8134, 0.3211, 0.7958, 0.36, 0.7935, 0.6986, 0.8037, 0.6655, 0.795, 0.6879, 0.7631, 0.6986, 0.8037, 0.6742, 0.8104, 0.6655, 0.795, 0.247, 0.3963, 0.2627, 0.3765, 0.2764, 0.4134, 0.2627, 0.3765, 0.247, 0.3963, 0.2385, 0.3685, 0.3459, 0.8134, 0.319, 0.8424, 0.3211, 0.7958, 0.3459, 0.8134, 0.3449, 0.8438, 0.319, 0.8424, 0.2556, 0.4249, 0.247, 0.3963, 0.2764, 0.4134, 0.2556, 0.4249, 0.2223, 0.4062, 0.247, 0.3963, 0.3449, 0.8438, 0.3674, 0.8268, 0.3583, 0.8554, 0.319, 0.8424, 0.3449, 0.8438, 0.3446, 0.8714, 0.2083, 0.4362, 0.2223, 0.4062, 0.2463, 0.4464, 0.2083, 0.4362, 0.1996, 0.4076, 0.2223, 0.4062, 0.1995, 0.3777, 0.2223, 0.4062, 0.1996, 0.4076, 0.771, 0.7302, 0.759, 0.7542, 0.7411, 0.7424, 0.815, 0.7692, 0.8147, 0.7871, 0.7974, 0.7677, 0.9681, 0.4721, 0.9445, 0.4753, 0.9559, 0.4583, 0.6724, 0.8816, 0.6477, 0.8976, 0.6564, 0.8644, 0.1229, 0.9634, 0.0997, 0.9578, 0.1041, 0.9377, 0.6724, 0.8529, 0.6724, 0.8816, 0.6564, 0.8644, 0.1267, 0.8327, 0.1254, 0.8545, 0.113, 0.8328, 0.7671, 0.775, 0.7835, 0.7559, 0.7796, 0.7888, 0.7741, 0.8058, 0.7796, 0.7888, 0.8077, 0.8058, 0.6564, 0.8644, 0.6477, 0.8976, 0.6265, 0.8776, 0.6265, 0.8776, 0.6338, 0.8604, 0.6564, 0.8644, 0.9362, 0.4512, 0.9559, 0.4583, 0.9445, 0.4753, 0.9362, 0.4512, 0.9441, 0.4342, 0.9559, 0.4583, 0.9441, 0.4342, 0.9681, 0.4385, 0.9559, 0.4583, 0.9531, 0.6301, 0.9341, 0.5885, 0.9661, 0.5898, 0.9661, 0.6353, 0.7974, 0.7677, 0.7796, 0.7888, 0.7835, 0.7559, 0.6294, 0.8961, 0.6265, 0.8776, 0.6477, 0.8976, 0.7974, 0.7677, 0.8147, 0.7871, 0.7796, 0.7888, 0.8147, 0.7871, 0.8077, 0.8058, 0.7796, 0.7888, 0.6314, 0.3673, 0.6314, 0.3885, 0.6189, 0.378, 0.1078, 0.04388, 0.08654, 0.04487, 0.105, 0.02127, 0.1078, 0.04388, 0.1292, 0.03496, 0.1196, 0.06302, 0.1197, 0.02431, 0.1292, 0.03496, 0.1078, 0.04388, 0.105, 0.02127, 0.1197, 0.02431, 0.1078, 0.04388, 0.1197, 0.02431, 0.14, 0.02739, 0.1292, 0.03496, 0.105, 0.02127, 0.08654, 0.04487, 0.08423, 0.02754, 0.9486, 0.9317, 0.961, 0.919, 0.961, 0.9536, 0.7426, 0.1571, 0.7426, 0.1824, 0.731, 0.1724, 0.6189, 0.378, 0.6314, 0.3885, 0.6108, 0.3904, 0.0458, 0.3505, 0.08576, 0.3016, 0.102, 0.328, 0.04363, 0.2919, 0.0893, 0.2654, 0.08576, 0.3016, 0.5025, 0.2988, 0.4648, 0.3078, 0.4756, 0.2487, 0.498, 0.277, 0.03968, 0.4239, 0.05422, 0.3928, 0.08011, 0.3983, 0.3846, 0.08503, 0.4025, 0.08027, 0.4025, 0.1406, 0.3642, 0.116, 0.06624, 0.4908, 0.05486, 0.5158, 0.02127, 0.526, 0.0433, 0.479, 0.0433, 0.479, 0.1057, 0.4787, 0.06624, 0.4908, 0.5206, 0.3878, 0.5371, 0.3622, 0.5682, 0.373, 0.5679, 0.3916, 0.06556, 0.5424, 0.04295, 0.5714, 0.02127, 0.526, 0.05486, 0.5158, 0.5363, 0.5041, 0.4888, 0.5287, 0.4911, 0.4903, 0.5363, 0.5041, 0.4911, 0.4903, 0.5167, 0.4662, 0.5167, 0.4662, 0.5246, 0.4417, 0.5363, 0.5041, 0.09941, 0.5652, 0.04295, 0.5714, 0.06556, 0.5424, 0.09978, 0.5511, 0.4911, 0.4903, 0.4888, 0.5287, 0.4648, 0.522, 0.4706, 0.4951, 0.5025, 0.2988, 0.5255, 0.335, 0.4648, 0.3078, 0.5255, 0.335, 0.5025, 0.2988, 0.5293, 0.3193, 0.3846, 0.08503, 0.3882, 0.03752, 0.4064, 0.02234, 0.4025, 0.08027, 0.108, 0.4361, 0.08011, 0.3983, 0.124, 0.3996, 0.3882, 0.03752, 0.3758, 0.02546, 0.4064, 0.02234, 0.09941, 0.5652, 0.1057, 0.5802, 0.08752, 0.6058, 0.5167, 0.2466, 0.4972, 0.2489, 0.498, 0.277, 0.4756, 0.2487, 0.4943, 0.2477, 0.5174, 0.2258, 0.5174, 0.2258, 0.5682, 0.2501, 0.5167, 0.2466, 0.02127, 0.3094, 0.04363, 0.2919, 0.0458, 0.3505, 0.03174, 0.3312, 0.02146, 0.3278, 0.1032, 0.3749, 0.08011, 0.3983, 0.0458, 0.3505, 0.102, 0.328, 0.08011, 0.3983, 0.05422, 0.3928, 0.0458, 0.3505, 0.4758, 0.8046, 0.4964, 0.837, 0.4742, 0.833, 0.4648, 0.8117, 0.1032, 0.3749, 0.124, 0.3996, 0.08011, 0.3983, 0.3694, 0.5187, 0.3918, 0.5174, 0.3792, 0.5352, 0.3792, 0.5352, 0.3531, 0.5137, 0.3694, 0.5187, 0.5153, 0.8072, 0.5223, 0.833, 0.4964, 0.837, 0.8937, 0.4835, 0.8765, 0.4924, 0.8674, 0.4678, 0.05206, 0.8678, 0.06165, 0.8357, 0.07042, 0.8585, 0.0778, 0.728, 0.05166, 0.7329, 0.05961, 0.6941, 0.05961, 0.6941, 0.06674, 0.6623, 0.084, 0.6856, 0.5153, 0.8072, 0.4758, 0.8046, 0.4983, 0.787, 0.2503, 0.3109, 0.2221, 0.3062, 0.2202, 0.2879, 0.2579, 0.2953, 0.8674, 0.4678, 0.8538, 0.4581, 0.8551, 0.4342, 0.5223, 0.7712, 0.5153, 0.8072, 0.4983, 0.787, 0.712, 0.5885, 0.698, 0.6186, 0.7033, 0.6035, 0.698, 0.6186, 0.6827, 0.6162, 0.7033, 0.6035, 0.6092, 0.08072, 0.6225, 0.09412, 0.5945, 0.1038, 0.5856, 0.07924, 0.6738, 0.4615, 0.7041, 0.4432, 0.6993, 0.4654, 0.8644, 0.9653, 0.8575, 0.9489, 0.8769, 0.9621, 0.5945, 0.1038, 0.555, 0.1226, 0.5674, 0.09127, 0.7041, 0.5259, 0.6917, 0.5336, 0.6959, 0.4957, 0.563, 0.1576, 0.5504, 0.1784, 0.5407, 0.1547, 0.8769, 0.9342, 0.8769, 0.9621, 0.8575, 0.9489, 0.2161, 0.9063, 0.2161, 0.9429, 0.1993, 0.9349, 0.2002, 0.9069, 0.6738, 0.4615, 0.6993, 0.4654, 0.6959, 0.4957, 0.2221, 0.3062, 0.1945, 0.3078, 0.2202, 0.2879, 0.1825, 0.2745, 0.2202, 0.2879, 0.1945, 0.3078, 0.2161, 0.9429, 0.1767, 0.9519, 0.1993, 0.9349, 0.08378, 0.1495, 0.06599, 0.1581, 0.05234, 0.1371, 0.08207, 0.1294, 0.9682, 0.03197, 0.9787, 0.02127, 0.9787, 0.06067, 0.2729, 0.9471, 0.2586, 0.9331, 0.2729, 0.9063, 0.2131, 0.7403, 0.2495, 0.7144, 0.2506, 0.7403, 0.2053, 0.6674, 0.208, 0.6377, 0.2293, 0.6591, 0.3421, 0.2847, 0.3667, 0.3124, 0.3361, 0.3076, 0.7624, 0.4984, 0.7826, 0.4785, 0.7713, 0.5133, 0.1169, 0.1941, 0.08238, 0.1938, 0.1007, 0.1659, 0.08238, 0.1938, 0.06599, 0.1581, 0.1007, 0.1659, 0.1169, 0.1941, 0.1007, 0.1659, 0.1157, 0.1733, 0.7713, 0.5133, 0.7466, 0.5003, 0.7624, 0.4984, 0.8112, 0.4963, 0.7713, 0.5133, 0.7826, 0.4785, 0.7826, 0.4785, 0.8084, 0.4619, 0.8112, 0.4963, 0.1047, 0.09268, 0.09773, 0.07496, 0.1148, 0.0774, 0.1169, 0.09143, 0.8112, 0.4342, 0.8084, 0.4619, 0.7829, 0.441, 0.208, 0.6377, 0.2053, 0.6674, 0.1767, 0.6578, 0.3802, 0.2856, 0.3972, 0.3163, 0.3667, 0.3124, 0.2556, 0.6695, 0.2401, 0.686, 0.2293, 0.6591, 0.9069, 0.06674, 0.8897, 0.07807, 0.8869, 0.05791, 0.8618, 0.7352, 0.8752, 0.756, 0.8575, 0.763, 0.8698, 0.7794, 0.8575, 0.763, 0.8752, 0.756, 0.5559, 0.05034, 0.5478, 0.03223, 0.5814, 0.0301, 0.5652, 0.08218, 0.5876, 0.06537, 0.5856, 0.07924, 0.6527, 0.6255, 0.6359, 0.6117, 0.6624, 0.6146, 0.8109, 0.06815, 0.8161, 0.03415, 0.8169, 0.05697, 0.2136, 0.3587, 0.2385, 0.3685, 0.1995, 0.3777, 0.698, 0.6186, 0.6803, 0.642, 0.6827, 0.6162, 0.9687, 0.2258, 0.9687, 0.2592, 0.9526, 0.2452, 0.6803, 0.642, 0.6527, 0.6255, 0.6827, 0.6162, 0.03143, 0.9346, 0.05401, 0.9307, 0.05352, 0.954, 0.7699, 0.8483, 0.7513, 0.8641, 0.7514, 0.8497, 0.8975, 0.8568, 0.8821, 0.8368, 0.9014, 0.8396, 0.7411, 0.8937, 0.7616, 0.8866, 0.7538, 0.9013, 0.7411, 0.8937, 0.7513, 0.8641, 0.7616, 0.8866, 0.03143, 0.9346, 0.05352, 0.954, 0.02127, 0.9672, 0.4648, 0.9252, 0.4684, 0.8877, 0.476, 0.9089, 0.2435, 0.4988, 0.2089, 0.5135, 0.214, 0.489, 0.6704, 0.2258, 0.7086, 0.2529, 0.6691, 0.2571, 0.4648, 0.9252, 0.476, 0.9089, 0.4916, 0.9517, 0.6981, 0.2595, 0.6691, 0.2571, 0.7086, 0.2529, 0.3906, 0.3393, 0.3523, 0.3343, 0.3667, 0.3124, 0.08654, 0.04487, 0.1196, 0.06302, 0.09773, 0.07496, 0.08384, 0.1123, 0.08207, 0.1294, 0.05234, 0.1371, 0.3906, 0.3393, 0.3667, 0.3124, 0.3972, 0.3163, 0.4185, 0.3294, 0.09773, 0.07496, 0.1196, 0.06302, 0.1148, 0.0774, 0.3523, 0.3343, 0.3361, 0.3076, 0.3667, 0.3124, 0.207, 0.8218, 0.2338, 0.7828, 0.2338, 0.8226, 0.6902, 0.2934, 0.7086, 0.3158, 0.6661, 0.3248, 0.6661, 0.3248, 0.6456, 0.2876, 0.6902, 0.2934, 0.6683, 0.2804, 0.6902, 0.2934, 0.6456, 0.2876, 0.1913, 0.8579, 0.207, 0.8218, 0.2141, 0.8638, 0.2089, 0.5135, 0.1767, 0.5027, 0.214, 0.489, 0.1767, 0.5027, 0.2089, 0.5135, 0.1793, 0.5361, 0.4916, 0.8795, 0.476, 0.9089, 0.4684, 0.8877, 0.8844, 0.6111, 0.8686, 0.6382, 0.86, 0.6152, 0.8793, 0.5996, 0.692, 0.03866, 0.6651, 0.05034, 0.6748, 0.02694, 0.5343, 0.9468, 0.5547, 0.9121, 0.561, 0.9354, 0.8915, 0.5885, 0.8844, 0.6111, 0.8793, 0.5996, 0.7969, 0.67, 0.805, 0.6421, 0.8174, 0.6567, 0.8129, 0.6198, 0.7895, 0.6148, 0.8028, 0.5885, 0.8174, 0.5906, 0.7757, 0.2258, 0.8109, 0.226, 0.7962, 0.2578, 0.7851, 0.1757, 0.7895, 0.1717, 0.7895, 0.1824, 0.7962, 0.2578, 0.7975, 0.2932, 0.7643, 0.2685, 0.7643, 0.2685, 0.7757, 0.2258, 0.7962, 0.2578, 0.805, 0.6421, 0.7895, 0.6148, 0.8129, 0.6198, 0.812, 0.1156, 0.8154, 0.08753, 0.818, 0.08737, 0.8311, 0.1091, 0.5493, 0.8862, 0.5547, 0.9121, 0.5341, 0.9101, 0.8892, 0.15, 0.9257, 0.177, 0.8869, 0.177, 0.561, 0.8795, 0.5547, 0.9121, 0.5493, 0.8862, 0.759, 0.7542, 0.7835, 0.7559, 0.7671, 0.775, 0.3674, 0.8268, 0.3449, 0.8438, 0.3459, 0.8134, 0.3724, 0.819, 0.3674, 0.8268, 0.3459, 0.8134, 0.8443, 0.1137, 0.812, 0.1156, 0.8311, 0.1091, 0.944, 0.8573, 0.9583, 0.8368, 0.9583, 0.8764, 0.4194, 0.9523, 0.4003, 0.946, 0.4194, 0.9174, 0.7885, 0.09493, 0.8154, 0.08753, 0.812, 0.1156, 0.8169, 0.05697, 0.8258, 0.06614, 0.818, 0.08737, 0.8154, 0.08753, 0.8109, 0.06815, 0.8169, 0.05697, 0.8154, 0.08753, 0.7443, 0.8057, 0.7478, 0.7788, 0.7703, 0.8046, 0.3446, 0.8714, 0.3449, 0.8438, 0.3583, 0.8554, 0.7478, 0.7788, 0.7411, 0.7424, 0.759, 0.7542, 0.7478, 0.7788, 0.759, 0.7542, 0.7671, 0.775, 0.7478, 0.7788, 0.7671, 0.775, 0.7703, 0.8046, 0.572, 0.7515, 0.5814, 0.7792, 0.5649, 0.7851, 0.1267, 0.8327, 0.1328, 0.8426, 0.1254, 0.8545, 0.6708, 0.9018, 0.6477, 0.8976, 0.6724, 0.8816, 0.1328, 0.8063, 0.1267, 0.8327, 0.113, 0.8328, 0.1041, 0.9377, 0.1229, 0.9307, 0.1229, 0.9634, 0.5814, 0.7792, 0.5814, 0.7965, 0.5649, 0.7851, 0.9681, 0.4385, 0.9681, 0.4721, 0.9559, 0.4583, 0.1196, 0.06302, 0.08654, 0.04487, 0.1078, 0.04388, 0.1282, 0.6623, 0.1282, 0.688, 0.1265, 0.6862, 0.797, 0.9527, 0.8091, 0.9438, 0.8091, 0.9749, 0.7528, 0.9757, 0.7411, 0.9561, 0.7545, 0.9777, 0.7545, 0.9438, 0.7545, 0.9777, 0.7411, 0.9561, 0.944, 0.9513, 0.9486, 0.9317, 0.961, 0.9536, 0.7355, 0.3673, 0.7437, 0.384, 0.7295, 0.384])
me_icosphere_006.materials.append(mat_material_001)
me_icosphere_006.use_remesh_fix_poles = True
me_icosphere_006.use_remesh_preserve_attributes = False
me_icosphere_006.update()

# ---- objects
ob_cube = bpy.data.objects.new('Cube', me_cube)
ob_icosphere = bpy.data.objects.new('Icosphere', me_icosphere_006)

# ---- transforms, parenting, visibility, modifiers, constraints
ob_cube.location = (0.0, 0.0, 0.0)
ob_cube.lock_rotations_4d = False
ob_cube.empty_display_type = 'ARROWS'
ob_cube.lineart.crease_threshold = 0.0
_m = ob_cube.modifiers.new('Skin', 'SKIN')
ob_icosphere.location = (0.4356, 0.02006, 8.127)
ob_icosphere.scale = (1.62, 1.62, 1.62)

# ---- collection membership
col_collection.objects.link(ob_cube)
col_collection.objects.link(ob_icosphere)

# ---- scene / render settings (as saved in the file)
scene.frame_start = 1; scene.frame_end = 250; scene.frame_set(1)
scene.render.engine = 'BLENDER_EEVEE_NEXT'
scene.cycles.sampling_pattern = 'TABULATED_SOBOL'
scene.cycles.use_light_tree = False
scene.view_settings.view_transform = 'Filmic'
bpy.context.view_layer.update()

# ---- added for rendering (the .blend has no active camera and no usable light): camera, sun
cam_auto = bpy.data.cameras.new('AutoCamera')
cam_auto.lens = 50.0
cam_auto.sensor_width = 36.0
cam_auto.clip_end = 1000.0
ob_auto_camera = bpy.data.objects.new('AutoCamera', cam_auto)
scene.collection.objects.link(ob_auto_camera)
ob_auto_camera.location = (14.2512, -16.3047, 15.9994)
ob_auto_camera.rotation_euler = (1.09748, -7.21219e-08, 0.694738)
scene.camera = ob_auto_camera
light_auto_sun = bpy.data.lights.new('AutoSun', 'SUN')
light_auto_sun.energy = 3.0
light_auto_sun.angle = 0.0523599
ob_auto_sun = bpy.data.objects.new('AutoSun', light_auto_sun)
scene.collection.objects.link(ob_auto_sun)
ob_auto_sun.rotation_euler = (0.872665, 0.174533, 0.523599)
bpy.context.view_layer.update()

